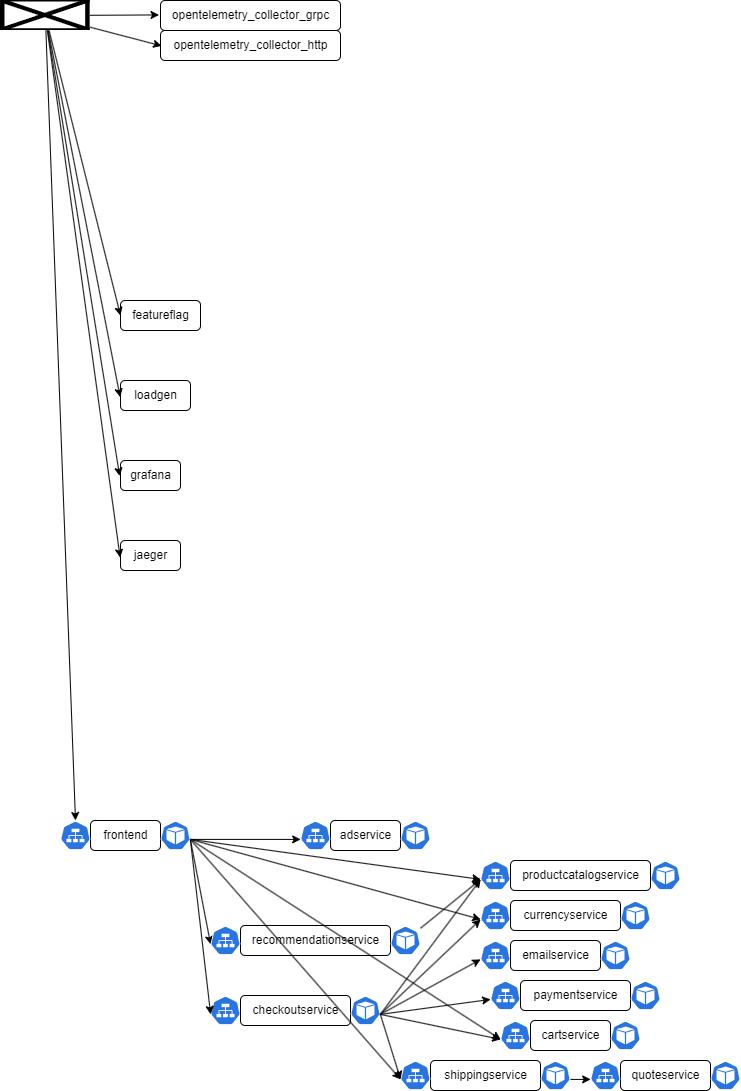

The diagram above was exported from draw.io. Its source (the exported page's mxGraphModel, read from the mxfile embedded in the PNG):
<mxGraphModel dx="1450" dy="1139" grid="1" gridSize="10" guides="1" tooltips="1" connect="1" arrows="1" fold="1" page="1" pageScale="1" pageWidth="827" pageHeight="1169" math="0" shadow="0">
  <root>
    <mxCell id="0" />
    <mxCell id="1" parent="0" />
    <mxCell id="5" style="edgeStyle=none;html=1;entryX=-0.008;entryY=0.481;entryDx=0;entryDy=0;entryPerimeter=0;" parent="1" source="4" target="6" edge="1">
      <mxGeometry relative="1" as="geometry">
        <mxPoint x="210" y="90" as="targetPoint" />
      </mxGeometry>
    </mxCell>
    <mxCell id="10" style="edgeStyle=none;html=1;entryX=0.006;entryY=0.513;entryDx=0;entryDy=0;entryPerimeter=0;" parent="1" source="4" target="9" edge="1">
      <mxGeometry relative="1" as="geometry" />
    </mxCell>
    <mxCell id="12" style="edgeStyle=none;html=1;entryX=0.5;entryY=0;entryDx=0;entryDy=0;entryPerimeter=0;" parent="1" source="4" target="72" edge="1">
      <mxGeometry relative="1" as="geometry">
        <mxPoint x="200.20000000000005" y="228.89999999999998" as="targetPoint" />
      </mxGeometry>
    </mxCell>
    <mxCell id="14" style="edgeStyle=none;html=1;entryX=0;entryY=0.5;entryDx=0;entryDy=0;entryPerimeter=0;" parent="1" source="4" target="13" edge="1">
      <mxGeometry relative="1" as="geometry" />
    </mxCell>
    <mxCell id="16" style="edgeStyle=none;html=1;entryX=-0.005;entryY=0.552;entryDx=0;entryDy=0;entryPerimeter=0;" parent="1" source="4" target="15" edge="1">
      <mxGeometry relative="1" as="geometry" />
    </mxCell>
    <mxCell id="20" style="edgeStyle=none;html=1;entryX=-0.013;entryY=0.521;entryDx=0;entryDy=0;entryPerimeter=0;" parent="1" source="4" target="17" edge="1">
      <mxGeometry relative="1" as="geometry" />
    </mxCell>
    <mxCell id="21" style="edgeStyle=none;html=1;entryX=-0.006;entryY=0.568;entryDx=0;entryDy=0;entryPerimeter=0;" parent="1" source="4" target="18" edge="1">
      <mxGeometry relative="1" as="geometry" />
    </mxCell>
    <mxCell id="4" value="" style="shape=image;verticalLabelPosition=bottom;labelBackgroundColor=default;verticalAlign=top;aspect=fixed;imageAspect=0;image=https://github.com/envoyproxy/artwork/raw/main/PNG/Envoy_Logo_Final_PANTONE.png;imageBorder=none;" parent="1" vertex="1">
      <mxGeometry x="40" y="20" width="89.66" height="30" as="geometry" />
    </mxCell>
    <mxCell id="6" value="opentelemetry_collector_grpc" style="text;html=1;align=center;verticalAlign=middle;resizable=0;points=[];autosize=1;strokeColor=default;fillColor=none;perimeterSpacing=0;rounded=1;" parent="1" vertex="1">
      <mxGeometry x="200" y="20" width="180" height="30" as="geometry" />
    </mxCell>
    <mxCell id="9" value="opentelemetry_collector_http" style="text;html=1;align=center;verticalAlign=middle;resizable=0;points=[];autosize=1;strokeColor=default;fillColor=none;rounded=1;" parent="1" vertex="1">
      <mxGeometry x="200" y="50" width="180" height="30" as="geometry" />
    </mxCell>
    <mxCell id="36" style="edgeStyle=none;html=1;entryX=0.005;entryY=0.63;entryDx=0;entryDy=0;entryPerimeter=0;exitX=0.995;exitY=0.63;exitDx=0;exitDy=0;exitPerimeter=0;" parent="1" source="84" target="89" edge="1">
      <mxGeometry relative="1" as="geometry">
        <mxPoint x="420.31999999999994" y="757.649" as="targetPoint" />
      </mxGeometry>
    </mxCell>
    <mxCell id="61" style="edgeStyle=none;html=1;entryX=0.005;entryY=0.63;entryDx=0;entryDy=0;entryPerimeter=0;exitX=0.995;exitY=0.63;exitDx=0;exitDy=0;exitPerimeter=0;" parent="1" source="84" target="98" edge="1">
      <mxGeometry relative="1" as="geometry">
        <mxPoint x="410.20000000000005" y="848.9549999999999" as="targetPoint" />
      </mxGeometry>
    </mxCell>
    <mxCell id="64" style="edgeStyle=none;html=1;entryX=0.005;entryY=0.63;entryDx=0;entryDy=0;entryPerimeter=0;exitX=0.995;exitY=0.63;exitDx=0;exitDy=0;exitPerimeter=0;" parent="1" source="84" target="108" edge="1">
      <mxGeometry relative="1" as="geometry">
        <mxPoint x="354.20000000000005" y="927.955" as="targetPoint" />
      </mxGeometry>
    </mxCell>
    <mxCell id="65" style="edgeStyle=none;html=1;entryX=0.005;entryY=0.63;entryDx=0;entryDy=0;entryPerimeter=0;exitX=0.995;exitY=0.63;exitDx=0;exitDy=0;exitPerimeter=0;" parent="1" source="84" target="114" edge="1">
      <mxGeometry relative="1" as="geometry">
        <mxPoint x="325.20000000000005" y="1017.955" as="targetPoint" />
      </mxGeometry>
    </mxCell>
    <mxCell id="70" style="edgeStyle=none;html=1;exitX=0.995;exitY=0.63;exitDx=0;exitDy=0;exitPerimeter=0;entryX=0.005;entryY=0.63;entryDx=0;entryDy=0;entryPerimeter=0;" parent="1" source="84" target="128" edge="1">
      <mxGeometry relative="1" as="geometry">
        <mxPoint x="470" y="1180" as="targetPoint" />
      </mxGeometry>
    </mxCell>
    <mxCell id="71" style="edgeStyle=none;html=1;entryX=0.005;entryY=0.63;entryDx=0;entryDy=0;entryPerimeter=0;exitX=0.995;exitY=0.63;exitDx=0;exitDy=0;exitPerimeter=0;" parent="1" source="84" target="137" edge="1">
      <mxGeometry relative="1" as="geometry">
        <mxPoint x="272.20000000000005" y="1210.955" as="targetPoint" />
      </mxGeometry>
    </mxCell>
    <mxCell id="13" value="featureflag" style="text;html=1;align=center;verticalAlign=middle;resizable=0;points=[];autosize=1;strokeColor=default;fillColor=none;rounded=1;" parent="1" vertex="1">
      <mxGeometry x="160" y="320" width="80" height="30" as="geometry" />
    </mxCell>
    <mxCell id="15" value="loadgen" style="text;html=1;align=center;verticalAlign=middle;resizable=0;points=[];autosize=1;strokeColor=default;fillColor=none;rounded=1;" parent="1" vertex="1">
      <mxGeometry x="160" y="400" width="70" height="30" as="geometry" />
    </mxCell>
    <mxCell id="17" value="grafana" style="text;html=1;align=center;verticalAlign=middle;resizable=0;points=[];autosize=1;strokeColor=default;fillColor=none;rounded=1;" parent="1" vertex="1">
      <mxGeometry x="160" y="480" width="60" height="30" as="geometry" />
    </mxCell>
    <mxCell id="18" value="jaeger" style="text;html=1;align=center;verticalAlign=middle;resizable=0;points=[];autosize=1;strokeColor=default;fillColor=none;rounded=1;" parent="1" vertex="1">
      <mxGeometry x="160" y="560" width="60" height="30" as="geometry" />
    </mxCell>
    <mxCell id="73" style="edgeStyle=none;html=1;exitX=0.995;exitY=0.63;exitDx=0;exitDy=0;exitPerimeter=0;entryX=0.005;entryY=0.63;entryDx=0;entryDy=0;entryPerimeter=0;" parent="1" source="99" target="103" edge="1">
      <mxGeometry relative="1" as="geometry">
        <mxPoint x="815" y="1228.75" as="targetPoint" />
        <mxPoint x="787.4199999999998" y="1226.4099999999999" as="sourcePoint" />
      </mxGeometry>
    </mxCell>
    <mxCell id="86" value="" style="group" parent="1" vertex="1" connectable="0">
      <mxGeometry x="100" y="840" width="130" height="30" as="geometry" />
    </mxCell>
    <mxCell id="11" value="frontend" style="text;html=1;align=center;verticalAlign=middle;resizable=0;points=[];autosize=1;strokeColor=default;fillColor=none;rounded=1;" parent="86" vertex="1">
      <mxGeometry x="30" width="70" height="30" as="geometry" />
    </mxCell>
    <mxCell id="72" value="" style="sketch=0;html=1;dashed=0;whitespace=wrap;fillColor=#2875E2;strokeColor=#ffffff;points=[[0.005,0.63,0],[0.1,0.2,0],[0.9,0.2,0],[0.5,0,0],[0.995,0.63,0],[0.72,0.99,0],[0.5,1,0],[0.28,0.99,0]];verticalLabelPosition=bottom;align=center;verticalAlign=top;shape=mxgraph.kubernetes.icon;prIcon=svc;rounded=1;" parent="86" vertex="1">
      <mxGeometry width="30" height="30" as="geometry" />
    </mxCell>
    <mxCell id="84" value="" style="sketch=0;html=1;dashed=0;whitespace=wrap;fillColor=#2875E2;strokeColor=#ffffff;points=[[0.005,0.63,0],[0.1,0.2,0],[0.9,0.2,0],[0.5,0,0],[0.995,0.63,0],[0.72,0.99,0],[0.5,1,0],[0.28,0.99,0]];verticalLabelPosition=bottom;align=center;verticalAlign=top;shape=mxgraph.kubernetes.icon;prIcon=pod" parent="86" vertex="1">
      <mxGeometry x="100" width="30" height="30" as="geometry" />
    </mxCell>
    <mxCell id="87" value="" style="group" parent="1" vertex="1" connectable="0">
      <mxGeometry x="340" y="840" width="130" height="30" as="geometry" />
    </mxCell>
    <mxCell id="88" value="&lt;span style=&quot;text-align: left;&quot;&gt;adservice&lt;/span&gt;" style="text;html=1;align=center;verticalAlign=middle;resizable=0;points=[];autosize=1;strokeColor=default;fillColor=none;rounded=1;" parent="87" vertex="1">
      <mxGeometry x="30" width="70" height="30" as="geometry" />
    </mxCell>
    <mxCell id="89" value="" style="sketch=0;html=1;dashed=0;whitespace=wrap;fillColor=#2875E2;strokeColor=#ffffff;points=[[0.005,0.63,0],[0.1,0.2,0],[0.9,0.2,0],[0.5,0,0],[0.995,0.63,0],[0.72,0.99,0],[0.5,1,0],[0.28,0.99,0]];verticalLabelPosition=bottom;align=center;verticalAlign=top;shape=mxgraph.kubernetes.icon;prIcon=svc;rounded=1;" parent="87" vertex="1">
      <mxGeometry width="30" height="30" as="geometry" />
    </mxCell>
    <mxCell id="90" value="" style="sketch=0;html=1;dashed=0;whitespace=wrap;fillColor=#2875E2;strokeColor=#ffffff;points=[[0.005,0.63,0],[0.1,0.2,0],[0.9,0.2,0],[0.5,0,0],[0.995,0.63,0],[0.72,0.99,0],[0.5,1,0],[0.28,0.99,0]];verticalLabelPosition=bottom;align=center;verticalAlign=top;shape=mxgraph.kubernetes.icon;prIcon=pod" parent="87" vertex="1">
      <mxGeometry x="100" width="30" height="30" as="geometry" />
    </mxCell>
    <mxCell id="100" value="" style="group" parent="1" vertex="1" connectable="0">
      <mxGeometry x="440" y="1080" width="170" height="30" as="geometry" />
    </mxCell>
    <mxCell id="96" value="" style="group" parent="100" vertex="1" connectable="0">
      <mxGeometry x="20" width="130" height="30" as="geometry" />
    </mxCell>
    <mxCell id="97" value="&lt;span style=&quot;text-align: left;&quot;&gt;shippingservice&lt;/span&gt;" style="text;html=1;align=center;verticalAlign=middle;resizable=0;points=[];autosize=1;strokeColor=default;fillColor=none;rounded=1;" parent="96" vertex="1">
      <mxGeometry x="10" width="110" height="30" as="geometry" />
    </mxCell>
    <mxCell id="98" value="" style="sketch=0;html=1;dashed=0;whitespace=wrap;fillColor=#2875E2;strokeColor=#ffffff;points=[[0.005,0.63,0],[0.1,0.2,0],[0.9,0.2,0],[0.5,0,0],[0.995,0.63,0],[0.72,0.99,0],[0.5,1,0],[0.28,0.99,0]];verticalLabelPosition=bottom;align=center;verticalAlign=top;shape=mxgraph.kubernetes.icon;prIcon=svc;rounded=1;" parent="100" vertex="1">
      <mxGeometry width="30" height="30" as="geometry" />
    </mxCell>
    <mxCell id="99" value="" style="sketch=0;html=1;dashed=0;whitespace=wrap;fillColor=#2875E2;strokeColor=#ffffff;points=[[0.005,0.63,0],[0.1,0.2,0],[0.9,0.2,0],[0.5,0,0],[0.995,0.63,0],[0.72,0.99,0],[0.5,1,0],[0.28,0.99,0]];verticalLabelPosition=bottom;align=center;verticalAlign=top;shape=mxgraph.kubernetes.icon;prIcon=pod" parent="100" vertex="1">
      <mxGeometry x="140" width="30" height="30" as="geometry" />
    </mxCell>
    <mxCell id="101" value="" style="group" parent="1" vertex="1" connectable="0">
      <mxGeometry x="640" y="1080" width="130" height="30" as="geometry" />
    </mxCell>
    <mxCell id="102" value="quoteservice" style="text;html=1;align=center;verticalAlign=middle;resizable=0;points=[];autosize=1;strokeColor=default;fillColor=none;rounded=1;" parent="101" vertex="1">
      <mxGeometry x="20" width="90" height="30" as="geometry" />
    </mxCell>
    <mxCell id="103" value="" style="sketch=0;html=1;dashed=0;whitespace=wrap;fillColor=#2875E2;strokeColor=#ffffff;points=[[0.005,0.63,0],[0.1,0.2,0],[0.9,0.2,0],[0.5,0,0],[0.995,0.63,0],[0.72,0.99,0],[0.5,1,0],[0.28,0.99,0]];verticalLabelPosition=bottom;align=center;verticalAlign=top;shape=mxgraph.kubernetes.icon;prIcon=svc;rounded=1;" parent="101" vertex="1">
      <mxGeometry x="-10" width="30" height="30" as="geometry" />
    </mxCell>
    <mxCell id="104" value="" style="sketch=0;html=1;dashed=0;whitespace=wrap;fillColor=#2875E2;strokeColor=#ffffff;points=[[0.005,0.63,0],[0.1,0.2,0],[0.9,0.2,0],[0.5,0,0],[0.995,0.63,0],[0.72,0.99,0],[0.5,1,0],[0.28,0.99,0]];verticalLabelPosition=bottom;align=center;verticalAlign=top;shape=mxgraph.kubernetes.icon;prIcon=pod" parent="101" vertex="1">
      <mxGeometry x="110" width="30" height="30" as="geometry" />
    </mxCell>
    <mxCell id="110" style="edgeStyle=none;html=1;entryX=0.005;entryY=0.63;entryDx=0;entryDy=0;entryPerimeter=0;" parent="1" source="109" target="114" edge="1">
      <mxGeometry relative="1" as="geometry">
        <mxPoint x="345" y="1000" as="targetPoint" />
      </mxGeometry>
    </mxCell>
    <mxCell id="116" value="" style="group" parent="1" vertex="1" connectable="0">
      <mxGeometry x="250" y="945" width="210" height="30" as="geometry" />
    </mxCell>
    <mxCell id="105" value="" style="group" parent="116" vertex="1" connectable="0">
      <mxGeometry x="20" width="170" height="30" as="geometry" />
    </mxCell>
    <mxCell id="106" value="" style="group" parent="105" vertex="1" connectable="0">
      <mxGeometry x="20" width="140" height="30" as="geometry" />
    </mxCell>
    <mxCell id="107" value="&lt;span style=&quot;text-align: left;&quot;&gt;recommendationservice&lt;/span&gt;" style="text;html=1;align=center;verticalAlign=middle;resizable=0;points=[];autosize=1;strokeColor=default;fillColor=none;rounded=1;" parent="106" vertex="1">
      <mxGeometry x="-10" width="150" height="30" as="geometry" />
    </mxCell>
    <mxCell id="108" value="" style="sketch=0;html=1;dashed=0;whitespace=wrap;fillColor=#2875E2;strokeColor=#ffffff;points=[[0.005,0.63,0],[0.1,0.2,0],[0.9,0.2,0],[0.5,0,0],[0.995,0.63,0],[0.72,0.99,0],[0.5,1,0],[0.28,0.99,0]];verticalLabelPosition=bottom;align=center;verticalAlign=top;shape=mxgraph.kubernetes.icon;prIcon=svc;rounded=1;" parent="116" vertex="1">
      <mxGeometry width="30" height="30" as="geometry" />
    </mxCell>
    <mxCell id="109" value="" style="sketch=0;html=1;dashed=0;whitespace=wrap;fillColor=#2875E2;strokeColor=#ffffff;points=[[0.005,0.63,0],[0.1,0.2,0],[0.9,0.2,0],[0.5,0,0],[0.995,0.63,0],[0.72,0.99,0],[0.5,1,0],[0.28,0.99,0]];verticalLabelPosition=bottom;align=center;verticalAlign=top;shape=mxgraph.kubernetes.icon;prIcon=pod" parent="116" vertex="1">
      <mxGeometry x="180" width="30" height="30" as="geometry" />
    </mxCell>
    <mxCell id="117" value="" style="group" parent="1" vertex="1" connectable="0">
      <mxGeometry x="520" y="880" width="200" height="30" as="geometry" />
    </mxCell>
    <mxCell id="115" value="" style="sketch=0;html=1;dashed=0;whitespace=wrap;fillColor=#2875E2;strokeColor=#ffffff;points=[[0.005,0.63,0],[0.1,0.2,0],[0.9,0.2,0],[0.5,0,0],[0.995,0.63,0],[0.72,0.99,0],[0.5,1,0],[0.28,0.99,0]];verticalLabelPosition=bottom;align=center;verticalAlign=top;shape=mxgraph.kubernetes.icon;prIcon=pod;container=0;" parent="117" vertex="1">
      <mxGeometry x="170" width="30" height="30" as="geometry" />
    </mxCell>
    <mxCell id="114" value="" style="sketch=0;html=1;dashed=0;whitespace=wrap;fillColor=#2875E2;strokeColor=#ffffff;points=[[0.005,0.63,0],[0.1,0.2,0],[0.9,0.2,0],[0.5,0,0],[0.995,0.63,0],[0.72,0.99,0],[0.5,1,0],[0.28,0.99,0]];verticalLabelPosition=bottom;align=center;verticalAlign=top;shape=mxgraph.kubernetes.icon;prIcon=svc;rounded=1;container=0;" parent="117" vertex="1">
      <mxGeometry width="30" height="30" as="geometry" />
    </mxCell>
    <mxCell id="113" value="&lt;span style=&quot;text-align: left;&quot;&gt;productcatalogservice&lt;/span&gt;" style="text;html=1;align=center;verticalAlign=middle;resizable=0;points=[];autosize=1;strokeColor=default;fillColor=none;rounded=1;container=0;" parent="117" vertex="1">
      <mxGeometry x="30" width="140" height="30" as="geometry" />
    </mxCell>
    <mxCell id="122" value="" style="group" parent="1" vertex="1" connectable="0">
      <mxGeometry x="530" y="1000" width="170" height="30" as="geometry" />
    </mxCell>
    <mxCell id="120" value="" style="sketch=0;html=1;dashed=0;whitespace=wrap;fillColor=#2875E2;strokeColor=#ffffff;points=[[0.005,0.63,0],[0.1,0.2,0],[0.9,0.2,0],[0.5,0,0],[0.995,0.63,0],[0.72,0.99,0],[0.5,1,0],[0.28,0.99,0]];verticalLabelPosition=bottom;align=center;verticalAlign=top;shape=mxgraph.kubernetes.icon;prIcon=svc;rounded=1;container=0;" parent="122" vertex="1">
      <mxGeometry width="30" height="30" as="geometry" />
    </mxCell>
    <mxCell id="119" value="paymentservice" style="text;html=1;align=center;verticalAlign=middle;resizable=0;points=[];autosize=1;strokeColor=default;fillColor=none;rounded=1;container=0;" parent="122" vertex="1">
      <mxGeometry x="30" width="110" height="30" as="geometry" />
    </mxCell>
    <mxCell id="121" value="" style="sketch=0;html=1;dashed=0;whitespace=wrap;fillColor=#2875E2;strokeColor=#ffffff;points=[[0.005,0.63,0],[0.1,0.2,0],[0.9,0.2,0],[0.5,0,0],[0.995,0.63,0],[0.72,0.99,0],[0.5,1,0],[0.28,0.99,0]];verticalLabelPosition=bottom;align=center;verticalAlign=top;shape=mxgraph.kubernetes.icon;prIcon=pod;container=0;" parent="122" vertex="1">
      <mxGeometry x="140" width="30" height="30" as="geometry" />
    </mxCell>
    <mxCell id="123" value="" style="group" parent="1" vertex="1" connectable="0">
      <mxGeometry x="510" y="960" width="170" height="30" as="geometry" />
    </mxCell>
    <mxCell id="124" value="" style="sketch=0;html=1;dashed=0;whitespace=wrap;fillColor=#2875E2;strokeColor=#ffffff;points=[[0.005,0.63,0],[0.1,0.2,0],[0.9,0.2,0],[0.5,0,0],[0.995,0.63,0],[0.72,0.99,0],[0.5,1,0],[0.28,0.99,0]];verticalLabelPosition=bottom;align=center;verticalAlign=top;shape=mxgraph.kubernetes.icon;prIcon=svc;rounded=1;container=0;" parent="123" vertex="1">
      <mxGeometry x="10" width="30" height="30" as="geometry" />
    </mxCell>
    <mxCell id="125" value="emailservice" style="text;html=1;align=center;verticalAlign=middle;resizable=0;points=[];autosize=1;strokeColor=default;fillColor=none;rounded=1;container=0;" parent="123" vertex="1">
      <mxGeometry x="40" width="90" height="30" as="geometry" />
    </mxCell>
    <mxCell id="126" value="" style="sketch=0;html=1;dashed=0;whitespace=wrap;fillColor=#2875E2;strokeColor=#ffffff;points=[[0.005,0.63,0],[0.1,0.2,0],[0.9,0.2,0],[0.5,0,0],[0.995,0.63,0],[0.72,0.99,0],[0.5,1,0],[0.28,0.99,0]];verticalLabelPosition=bottom;align=center;verticalAlign=top;shape=mxgraph.kubernetes.icon;prIcon=pod;container=0;" parent="123" vertex="1">
      <mxGeometry x="130" width="30" height="30" as="geometry" />
    </mxCell>
    <mxCell id="127" value="" style="group" parent="1" vertex="1" connectable="0">
      <mxGeometry x="520" y="920" width="170" height="30" as="geometry" />
    </mxCell>
    <mxCell id="128" value="" style="sketch=0;html=1;dashed=0;whitespace=wrap;fillColor=#2875E2;strokeColor=#ffffff;points=[[0.005,0.63,0],[0.1,0.2,0],[0.9,0.2,0],[0.5,0,0],[0.995,0.63,0],[0.72,0.99,0],[0.5,1,0],[0.28,0.99,0]];verticalLabelPosition=bottom;align=center;verticalAlign=top;shape=mxgraph.kubernetes.icon;prIcon=svc;rounded=1;container=0;" parent="127" vertex="1">
      <mxGeometry width="30" height="30" as="geometry" />
    </mxCell>
    <mxCell id="129" value="&lt;span style=&quot;text-align: left;&quot;&gt;currencyservice&lt;/span&gt;" style="text;html=1;align=center;verticalAlign=middle;resizable=0;points=[];autosize=1;strokeColor=default;fillColor=none;rounded=1;container=0;" parent="127" vertex="1">
      <mxGeometry x="30" width="110" height="30" as="geometry" />
    </mxCell>
    <mxCell id="130" value="" style="sketch=0;html=1;dashed=0;whitespace=wrap;fillColor=#2875E2;strokeColor=#ffffff;points=[[0.005,0.63,0],[0.1,0.2,0],[0.9,0.2,0],[0.5,0,0],[0.995,0.63,0],[0.72,0.99,0],[0.5,1,0],[0.28,0.99,0]];verticalLabelPosition=bottom;align=center;verticalAlign=top;shape=mxgraph.kubernetes.icon;prIcon=pod;container=0;" parent="127" vertex="1">
      <mxGeometry x="140" width="30" height="30" as="geometry" />
    </mxCell>
    <mxCell id="131" value="" style="group" parent="1" vertex="1" connectable="0">
      <mxGeometry x="250" y="1015" width="170" height="30" as="geometry" />
    </mxCell>
    <mxCell id="132" value="" style="sketch=0;html=1;dashed=0;whitespace=wrap;fillColor=#2875E2;strokeColor=#ffffff;points=[[0.005,0.63,0],[0.1,0.2,0],[0.9,0.2,0],[0.5,0,0],[0.995,0.63,0],[0.72,0.99,0],[0.5,1,0],[0.28,0.99,0]];verticalLabelPosition=bottom;align=center;verticalAlign=top;shape=mxgraph.kubernetes.icon;prIcon=svc;rounded=1;container=0;" parent="131" vertex="1">
      <mxGeometry width="30" height="30" as="geometry" />
    </mxCell>
    <mxCell id="133" value="&lt;span style=&quot;text-align: left;&quot;&gt;checkoutservice&lt;/span&gt;" style="text;html=1;align=center;verticalAlign=middle;resizable=0;points=[];autosize=1;strokeColor=default;fillColor=none;rounded=1;container=0;" parent="131" vertex="1">
      <mxGeometry x="30" width="110" height="30" as="geometry" />
    </mxCell>
    <mxCell id="134" value="" style="sketch=0;html=1;dashed=0;whitespace=wrap;fillColor=#2875E2;strokeColor=#ffffff;points=[[0.005,0.63,0],[0.1,0.2,0],[0.9,0.2,0],[0.5,0,0],[0.995,0.63,0],[0.72,0.99,0],[0.5,1,0],[0.28,0.99,0]];verticalLabelPosition=bottom;align=center;verticalAlign=top;shape=mxgraph.kubernetes.icon;prIcon=pod;container=0;" parent="131" vertex="1">
      <mxGeometry x="140" width="30" height="30" as="geometry" />
    </mxCell>
    <mxCell id="135" style="edgeStyle=none;html=1;entryX=0.005;entryY=0.63;entryDx=0;entryDy=0;entryPerimeter=0;exitX=0.995;exitY=0.63;exitDx=0;exitDy=0;exitPerimeter=0;" parent="1" source="84" target="132" edge="1">
      <mxGeometry relative="1" as="geometry" />
    </mxCell>
    <mxCell id="140" style="edgeStyle=none;html=1;entryX=0.005;entryY=0.63;entryDx=0;entryDy=0;entryPerimeter=0;exitX=0.995;exitY=0.63;exitDx=0;exitDy=0;exitPerimeter=0;" parent="1" source="134" target="128" edge="1">
      <mxGeometry relative="1" as="geometry" />
    </mxCell>
    <mxCell id="141" style="edgeStyle=none;html=1;exitX=0.995;exitY=0.63;exitDx=0;exitDy=0;exitPerimeter=0;entryX=0.005;entryY=0.63;entryDx=0;entryDy=0;entryPerimeter=0;" parent="1" source="134" target="120" edge="1">
      <mxGeometry relative="1" as="geometry">
        <mxPoint x="530" y="1120" as="sourcePoint" />
        <mxPoint x="640" y="1110" as="targetPoint" />
      </mxGeometry>
    </mxCell>
    <mxCell id="142" style="edgeStyle=none;html=1;entryX=0.005;entryY=0.63;entryDx=0;entryDy=0;entryPerimeter=0;exitX=0.995;exitY=0.63;exitDx=0;exitDy=0;exitPerimeter=0;" parent="1" source="134" target="98" edge="1">
      <mxGeometry relative="1" as="geometry">
        <mxPoint x="599.9999999999999" y="1240" as="sourcePoint" />
        <mxPoint x="660.2999999999998" y="1310" as="targetPoint" />
      </mxGeometry>
    </mxCell>
    <mxCell id="143" style="edgeStyle=none;html=1;entryX=0.005;entryY=0.63;entryDx=0;entryDy=0;entryPerimeter=0;exitX=0.995;exitY=0.63;exitDx=0;exitDy=0;exitPerimeter=0;" parent="1" source="134" target="137" edge="1">
      <mxGeometry relative="1" as="geometry">
        <mxPoint x="629.9999999999999" y="1020.0000000000001" as="sourcePoint" />
        <mxPoint x="690.2999999999998" y="1090" as="targetPoint" />
      </mxGeometry>
    </mxCell>
    <mxCell id="144" style="edgeStyle=none;html=1;exitX=0.995;exitY=0.63;exitDx=0;exitDy=0;exitPerimeter=0;entryX=0.005;entryY=0.63;entryDx=0;entryDy=0;entryPerimeter=0;" parent="1" source="134" target="114" edge="1">
      <mxGeometry relative="1" as="geometry">
        <mxPoint x="540" y="1190" as="sourcePoint" />
        <mxPoint x="640" y="1180" as="targetPoint" />
      </mxGeometry>
    </mxCell>
    <mxCell id="145" value="" style="group" parent="1" vertex="1" connectable="0">
      <mxGeometry x="540" y="1040" width="140" height="30" as="geometry" />
    </mxCell>
    <mxCell id="137" value="" style="sketch=0;html=1;dashed=0;whitespace=wrap;fillColor=#2875E2;strokeColor=#ffffff;points=[[0.005,0.63,0],[0.1,0.2,0],[0.9,0.2,0],[0.5,0,0],[0.995,0.63,0],[0.72,0.99,0],[0.5,1,0],[0.28,0.99,0]];verticalLabelPosition=bottom;align=center;verticalAlign=top;shape=mxgraph.kubernetes.icon;prIcon=svc;rounded=1;container=0;" parent="145" vertex="1">
      <mxGeometry width="30" height="30" as="geometry" />
    </mxCell>
    <mxCell id="138" value="&lt;span style=&quot;text-align: left;&quot;&gt;cartservice&lt;/span&gt;" style="text;html=1;align=center;verticalAlign=middle;resizable=0;points=[];autosize=1;strokeColor=default;fillColor=none;rounded=1;container=0;" parent="145" vertex="1">
      <mxGeometry x="30" width="80" height="30" as="geometry" />
    </mxCell>
    <mxCell id="139" value="" style="sketch=0;html=1;dashed=0;whitespace=wrap;fillColor=#2875E2;strokeColor=#ffffff;points=[[0.005,0.63,0],[0.1,0.2,0],[0.9,0.2,0],[0.5,0,0],[0.995,0.63,0],[0.72,0.99,0],[0.5,1,0],[0.28,0.99,0]];verticalLabelPosition=bottom;align=center;verticalAlign=top;shape=mxgraph.kubernetes.icon;prIcon=pod;container=0;" parent="145" vertex="1">
      <mxGeometry x="110" width="30" height="30" as="geometry" />
    </mxCell>
    <mxCell id="146" style="edgeStyle=none;html=1;entryX=0.005;entryY=0.63;entryDx=0;entryDy=0;entryPerimeter=0;exitX=0.995;exitY=0.63;exitDx=0;exitDy=0;exitPerimeter=0;" parent="1" source="134" target="124" edge="1">
      <mxGeometry relative="1" as="geometry">
        <mxPoint x="559.8499999999999" y="1028.9" as="sourcePoint" />
        <mxPoint x="700.2999999999997" y="1100" as="targetPoint" />
      </mxGeometry>
    </mxCell>
  </root>
</mxGraphModel>